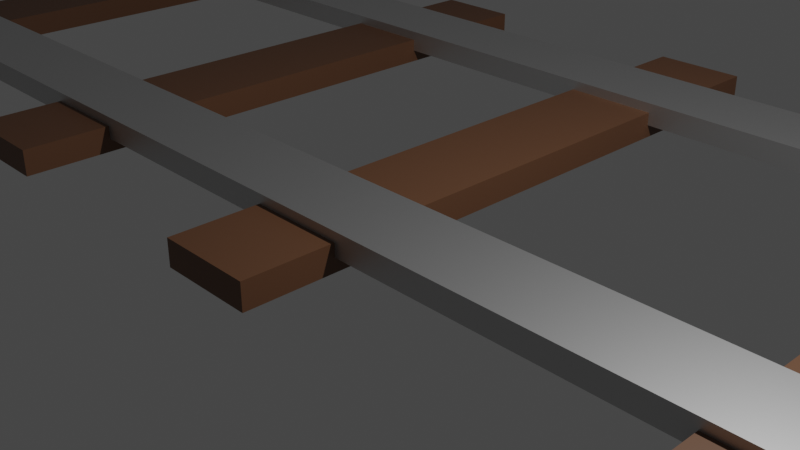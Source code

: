 # Source: vias_de_tren.blend  (saved by Blender 3.4.6; exported with 4.5.12 LTS)
import bpy
from mathutils import Matrix  # noqa: F401  (used for matrix-valued properties, if any)

bpy.ops.wm.read_factory_settings(use_empty=True)
scene = bpy.context.scene
scene.name = 'Scene'

# ---- collections
col_collection = bpy.data.collections.new('Collection'); scene.collection.children.link(col_collection)

# ---- materials (node trees are filled in below, after node groups)
mat_material_001 = bpy.data.materials.new('Material.001')
mat_material_001.use_transparent_shadow = False
mat_material_002 = bpy.data.materials.new('Material.002')
mat_material_002.use_transparent_shadow = False
mat_material = bpy.data.materials.new('Material')
mat_material.alpha_threshold = 0.0
mat_material.use_transparent_shadow = False
mat_material.roughness = 0.5
mat_material.line_color = (0.0, 0.0, 0.0, 1.0)
mat_material_003 = bpy.data.materials.new('Material.003')
mat_material_003.use_transparent_shadow = False
mat_material_004 = bpy.data.materials.new('Material.004')
mat_material_004.use_transparent_shadow = False
mat_material_005 = bpy.data.materials.new('Material.005')
mat_material_005.alpha_threshold = 0.0
mat_material_005.use_transparent_shadow = False
mat_material_005.roughness = 0.5
mat_material_005.line_color = (0.0, 0.0, 0.0, 1.0)
mat_material_006 = bpy.data.materials.new('Material.006')
mat_material_006.alpha_threshold = 0.0
mat_material_006.use_transparent_shadow = False
mat_material_006.roughness = 0.5
mat_material_006.line_color = (0.0, 0.0, 0.0, 1.0)
mat_material_007 = bpy.data.materials.new('Material.007')
mat_material_007.use_transparent_shadow = False
mat_material_008 = bpy.data.materials.new('Material.008')
mat_material_008.use_transparent_shadow = False
mat_material_009 = bpy.data.materials.new('Material.009')
mat_material_009.alpha_threshold = 0.0
mat_material_009.use_transparent_shadow = False
mat_material_009.roughness = 0.5
mat_material_009.line_color = (0.0, 0.0, 0.0, 1.0)
mat_material_010 = bpy.data.materials.new('Material.010')
mat_material_010.alpha_threshold = 0.0
mat_material_010.use_transparent_shadow = False
mat_material_010.roughness = 0.5
mat_material_010.line_color = (0.0, 0.0, 0.0, 1.0)
mat_material_011 = bpy.data.materials.new('Material.011')
mat_material_011.use_transparent_shadow = False
mat_material_012 = bpy.data.materials.new('Material.012')
mat_material_012.use_transparent_shadow = False
mat_material_013 = bpy.data.materials.new('Material.013')
mat_material_013.use_transparent_shadow = False

# ---- material node trees
mat_material_001.use_nodes = True; mat_material_001.node_tree.nodes.clear()
_N = mat_material_001.node_tree.nodes; _L = mat_material_001.node_tree.links
n0 = _N.new('ShaderNodeBsdfPrincipled'); n0.name = 'BSDF Principista'; n0.location = (10, 300)
n0.distribution = 'GGX'
n0.subsurface_method = 'RANDOM_WALK_SKIN'
n0.inputs[0].default_value = (0.6383, 0.6383, 0.6383, 1.0)
n0.inputs[1].default_value = 0.9764
n0.inputs[3].default_value = 1.45
n0.inputs[24].default_value = 0.1118
n0.inputs[27].default_value = (0.0, 0.0, 0.0, 1.0)
n0.inputs[28].default_value = 1.0
n1 = _N.new('ShaderNodeOutputMaterial'); n1.name = 'Material'; n1.location = (300, 300)
_L.new(n0.outputs[0], n1.inputs[0])
n1.is_active_output = True
mat_material_002.use_nodes = True; mat_material_002.node_tree.nodes.clear()
_N = mat_material_002.node_tree.nodes; _L = mat_material_002.node_tree.links
n0 = _N.new('ShaderNodeBsdfPrincipled'); n0.name = 'BSDF Principista'; n0.location = (10, 300)
n0.distribution = 'GGX'
n0.subsurface_method = 'RANDOM_WALK_SKIN'
n0.inputs[0].default_value = (0.1473, 0.06718, 0.03286, 1.0)
n0.inputs[3].default_value = 1.45
n0.inputs[27].default_value = (0.0, 0.0, 0.0, 1.0)
n0.inputs[28].default_value = 1.0
n1 = _N.new('ShaderNodeOutputMaterial'); n1.name = 'Material'; n1.location = (300, 300)
_L.new(n0.outputs[0], n1.inputs[0])
n1.is_active_output = True
mat_material.use_nodes = True; mat_material.node_tree.nodes.clear()
_N = mat_material.node_tree.nodes; _L = mat_material.node_tree.links
n0 = _N.new('ShaderNodeOutputMaterial'); n0.name = 'Material Output'; n0.location = (300, 300)
n1 = _N.new('ShaderNodeBsdfPrincipled'); n1.name = 'Principled BSDF'; n1.location = (10, 300)
n1.distribution = 'GGX'
n1.subsurface_method = 'RANDOM_WALK_SKIN'
n1.inputs[1].default_value = 1.0
n1.inputs[3].default_value = 1.45
n1.inputs[27].default_value = (0.0, 0.0, 0.0, 1.0)
n1.inputs[28].default_value = 1.0
_L.new(n1.outputs[0], n0.inputs[0])
n0.is_active_output = True
mat_material_003.use_nodes = True; mat_material_003.node_tree.nodes.clear()
_N = mat_material_003.node_tree.nodes; _L = mat_material_003.node_tree.links
n0 = _N.new('ShaderNodeBsdfPrincipled'); n0.name = 'BSDF Principista'; n0.location = (10, 300)
n0.distribution = 'GGX'
n0.subsurface_method = 'RANDOM_WALK_SKIN'
n0.inputs[0].default_value = (0.5705, 0.0, 0.0, 1.0)
n0.inputs[1].default_value = 1.0
n0.inputs[3].default_value = 1.45
n0.inputs[27].default_value = (0.0, 0.0, 0.0, 1.0)
n0.inputs[28].default_value = 1.0
n1 = _N.new('ShaderNodeOutputMaterial'); n1.name = 'Material'; n1.location = (300, 300)
_L.new(n0.outputs[0], n1.inputs[0])
n1.is_active_output = True
mat_material_004.use_nodes = True; mat_material_004.node_tree.nodes.clear()
_N = mat_material_004.node_tree.nodes; _L = mat_material_004.node_tree.links
n0 = _N.new('ShaderNodeBsdfPrincipled'); n0.name = 'BSDF Principista'; n0.location = (10, 300)
n0.distribution = 'GGX'
n0.subsurface_method = 'RANDOM_WALK_SKIN'
n0.inputs[0].default_value = (0.5705, 0.0, 0.0, 1.0)
n0.inputs[1].default_value = 1.0
n0.inputs[3].default_value = 1.45
n0.inputs[27].default_value = (0.0, 0.0, 0.0, 1.0)
n0.inputs[28].default_value = 1.0
n1 = _N.new('ShaderNodeOutputMaterial'); n1.name = 'Material'; n1.location = (300, 300)
_L.new(n0.outputs[0], n1.inputs[0])
n1.is_active_output = True
mat_material_005.use_nodes = True; mat_material_005.node_tree.nodes.clear()
_N = mat_material_005.node_tree.nodes; _L = mat_material_005.node_tree.links
n0 = _N.new('ShaderNodeOutputMaterial'); n0.name = 'Material Output'; n0.location = (300, 300)
n1 = _N.new('ShaderNodeBsdfPrincipled'); n1.name = 'Principled BSDF'; n1.location = (10, 300)
n1.distribution = 'GGX'
n1.subsurface_method = 'RANDOM_WALK_SKIN'
n1.inputs[1].default_value = 1.0
n1.inputs[3].default_value = 1.45
n1.inputs[27].default_value = (0.0, 0.0, 0.0, 1.0)
n1.inputs[28].default_value = 1.0
_L.new(n1.outputs[0], n0.inputs[0])
n0.is_active_output = True
mat_material_006.use_nodes = True; mat_material_006.node_tree.nodes.clear()
_N = mat_material_006.node_tree.nodes; _L = mat_material_006.node_tree.links
n0 = _N.new('ShaderNodeOutputMaterial'); n0.name = 'Material Output'; n0.location = (300, 300)
n1 = _N.new('ShaderNodeBsdfPrincipled'); n1.name = 'Principled BSDF'; n1.location = (10, 300)
n1.distribution = 'GGX'
n1.subsurface_method = 'RANDOM_WALK_SKIN'
n1.inputs[1].default_value = 1.0
n1.inputs[3].default_value = 1.45
n1.inputs[27].default_value = (0.0, 0.0, 0.0, 1.0)
n1.inputs[28].default_value = 1.0
_L.new(n1.outputs[0], n0.inputs[0])
n0.is_active_output = True
mat_material_007.use_nodes = True; mat_material_007.node_tree.nodes.clear()
_N = mat_material_007.node_tree.nodes; _L = mat_material_007.node_tree.links
n0 = _N.new('ShaderNodeBsdfPrincipled'); n0.name = 'BSDF Principista'; n0.location = (10, 300)
n0.distribution = 'GGX'
n0.subsurface_method = 'RANDOM_WALK_SKIN'
n0.inputs[0].default_value = (0.5705, 0.0, 0.0, 1.0)
n0.inputs[1].default_value = 1.0
n0.inputs[3].default_value = 1.45
n0.inputs[27].default_value = (0.0, 0.0, 0.0, 1.0)
n0.inputs[28].default_value = 1.0
n1 = _N.new('ShaderNodeOutputMaterial'); n1.name = 'Material'; n1.location = (300, 300)
_L.new(n0.outputs[0], n1.inputs[0])
n1.is_active_output = True
mat_material_008.use_nodes = True; mat_material_008.node_tree.nodes.clear()
_N = mat_material_008.node_tree.nodes; _L = mat_material_008.node_tree.links
n0 = _N.new('ShaderNodeBsdfPrincipled'); n0.name = 'BSDF Principista'; n0.location = (10, 300)
n0.distribution = 'GGX'
n0.subsurface_method = 'RANDOM_WALK_SKIN'
n0.inputs[0].default_value = (0.5705, 0.0, 0.0, 1.0)
n0.inputs[1].default_value = 1.0
n0.inputs[3].default_value = 1.45
n0.inputs[27].default_value = (0.0, 0.0, 0.0, 1.0)
n0.inputs[28].default_value = 1.0
n1 = _N.new('ShaderNodeOutputMaterial'); n1.name = 'Material'; n1.location = (300, 300)
_L.new(n0.outputs[0], n1.inputs[0])
n1.is_active_output = True
mat_material_009.use_nodes = True; mat_material_009.node_tree.nodes.clear()
_N = mat_material_009.node_tree.nodes; _L = mat_material_009.node_tree.links
n0 = _N.new('ShaderNodeOutputMaterial'); n0.name = 'Material Output'; n0.location = (300, 300)
n1 = _N.new('ShaderNodeBsdfPrincipled'); n1.name = 'Principled BSDF'; n1.location = (10, 300)
n1.distribution = 'GGX'
n1.subsurface_method = 'RANDOM_WALK_SKIN'
n1.inputs[1].default_value = 1.0
n1.inputs[3].default_value = 1.45
n1.inputs[27].default_value = (0.0, 0.0, 0.0, 1.0)
n1.inputs[28].default_value = 1.0
_L.new(n1.outputs[0], n0.inputs[0])
n0.is_active_output = True
mat_material_010.use_nodes = True; mat_material_010.node_tree.nodes.clear()
_N = mat_material_010.node_tree.nodes; _L = mat_material_010.node_tree.links
n0 = _N.new('ShaderNodeOutputMaterial'); n0.name = 'Material Output'; n0.location = (300, 300)
n1 = _N.new('ShaderNodeBsdfPrincipled'); n1.name = 'Principled BSDF'; n1.location = (10, 300)
n1.distribution = 'GGX'
n1.subsurface_method = 'RANDOM_WALK_SKIN'
n1.inputs[1].default_value = 1.0
n1.inputs[3].default_value = 1.45
n1.inputs[27].default_value = (0.0, 0.0, 0.0, 1.0)
n1.inputs[28].default_value = 1.0
_L.new(n1.outputs[0], n0.inputs[0])
n0.is_active_output = True
mat_material_011.use_nodes = True; mat_material_011.node_tree.nodes.clear()
_N = mat_material_011.node_tree.nodes; _L = mat_material_011.node_tree.links
n0 = _N.new('ShaderNodeBsdfPrincipled'); n0.name = 'BSDF Principista'; n0.location = (10, 300)
n0.distribution = 'GGX'
n0.subsurface_method = 'RANDOM_WALK_SKIN'
n0.inputs[0].default_value = (0.0, 0.0, 0.0, 1.0)
n0.inputs[3].default_value = 1.45
n0.inputs[27].default_value = (0.0, 0.0, 0.0, 1.0)
n0.inputs[28].default_value = 1.0
n1 = _N.new('ShaderNodeOutputMaterial'); n1.name = 'Material'; n1.location = (300, 300)
_L.new(n0.outputs[0], n1.inputs[0])
n1.is_active_output = True
mat_material_012.use_nodes = True; mat_material_012.node_tree.nodes.clear()
_N = mat_material_012.node_tree.nodes; _L = mat_material_012.node_tree.links
n0 = _N.new('ShaderNodeBsdfPrincipled'); n0.name = 'BSDF Principista'; n0.location = (10, 300)
n0.distribution = 'GGX'
n0.subsurface_method = 'RANDOM_WALK_SKIN'
n0.inputs[0].default_value = (1.0, 0.001572, 0.0, 1.0)
n0.inputs[3].default_value = 1.45
n0.inputs[27].default_value = (0.0, 0.0, 0.0, 1.0)
n0.inputs[28].default_value = 1.0
n1 = _N.new('ShaderNodeOutputMaterial'); n1.name = 'Material'; n1.location = (300, 300)
_L.new(n0.outputs[0], n1.inputs[0])
n1.is_active_output = True
mat_material_013.use_nodes = True; mat_material_013.node_tree.nodes.clear()
_N = mat_material_013.node_tree.nodes; _L = mat_material_013.node_tree.links
n0 = _N.new('ShaderNodeBsdfPrincipled'); n0.name = 'BSDF Principista'; n0.location = (10, 300)
n0.distribution = 'GGX'
n0.subsurface_method = 'RANDOM_WALK_SKIN'
n0.inputs[0].default_value = (0.0008766, 1.0, 0.0, 1.0)
n0.inputs[3].default_value = 1.45
n0.inputs[27].default_value = (0.0, 0.0, 0.0, 1.0)
n0.inputs[28].default_value = 1.0
n1 = _N.new('ShaderNodeOutputMaterial'); n1.name = 'Material'; n1.location = (300, 300)
_L.new(n0.outputs[0], n1.inputs[0])
n1.is_active_output = True

# ---- world
world_world = bpy.data.worlds.new('World'); scene.world = world_world
world_world.use_nodes = True; world_world.node_tree.nodes.clear()
_N = world_world.node_tree.nodes; _L = world_world.node_tree.links
n0 = _N.new('ShaderNodeOutputWorld'); n0.name = 'World Output'; n0.location = (300, 300)
n1 = _N.new('ShaderNodeBackground'); n1.name = 'Background'; n1.location = (10, 300)
n1.inputs[0].default_value = (0.05088, 0.05088, 0.05088, 1.0)
_L.new(n1.outputs[0], n0.inputs[0])
n0.is_active_output = True
world_world.color = (0.05088, 0.05088, 0.05088)
world_world.use_sun_shadow = False
world_world.sun_shadow_jitter_overblur = 0.0

# ---- cameras
cam_camera = bpy.data.cameras.new('Camera')
cam_camera.clip_end = 100.0
cam_camera.ortho_scale = 7.314

# ---- lights
light_light = bpy.data.lights.new('Light', 'POINT')
light_light.transmission_factor = 0.0
light_light.energy = 1000.0
light_light.shadow_soft_size = 0.1
light_light.shadow_maximum_resolution = 0.006
light_light.use_absolute_resolution = True

# ---- meshes
me_cubo = bpy.data.meshes.new('Cubo')
me_cubo.from_pydata([(-14.54, -0.4987, -0.1408), (-14.54, -0.4987, 0.1408), (-14.54, 0.4987, -0.1408), (-14.54, 0.4987, 0.1408), (14.54, -0.4987, -0.1408), (14.54, -0.4987, 0.1408), (14.54, 0.4987, -0.1408), (14.54, 0.4987, 0.1408)], [], [(0, 1, 3, 2), (2, 3, 7, 6), (6, 7, 5, 4), (4, 5, 1, 0), (2, 6, 4, 0), (7, 3, 1, 5)])
_uv = me_cubo.uv_layers.new(name='MapaUV')
_uv.uv.foreach_set('vector', [0.375, 0.0, 0.625, 0.0, 0.625, 0.25, 0.375, 0.25, 0.375, 0.25, 0.625, 0.25, 0.625, 0.5, 0.375, 0.5, 0.375, 0.5, 0.625, 0.5, 0.625, 0.75, 0.375, 0.75, 0.375, 0.75, 0.625, 0.75, 0.625, 1.0, 0.375, 1.0, 0.125, 0.5, 0.375, 0.5, 0.375, 0.75, 0.125, 0.75, 0.625, 0.5, 0.875, 0.5, 0.875, 0.75, 0.625, 0.75])
me_cubo.materials.append(mat_material_001)
me_cubo.update()
me_cubo_001 = bpy.data.meshes.new('Cubo.001')
me_cubo_001.from_pydata([(-14.54, -0.4987, -0.1408), (-14.54, -0.4987, 0.1408), (-14.54, 0.4987, -0.1408), (-14.54, 0.4987, 0.1408), (14.54, -0.4987, -0.1408), (14.54, -0.4987, 0.1408), (14.54, 0.4987, -0.1408), (14.54, 0.4987, 0.1408)], [], [(0, 1, 3, 2), (2, 3, 7, 6), (6, 7, 5, 4), (4, 5, 1, 0), (2, 6, 4, 0), (7, 3, 1, 5)])
_uv = me_cubo_001.uv_layers.new(name='MapaUV')
_uv.uv.foreach_set('vector', [0.375, 0.0, 0.625, 0.0, 0.625, 0.25, 0.375, 0.25, 0.375, 0.25, 0.625, 0.25, 0.625, 0.5, 0.375, 0.5, 0.375, 0.5, 0.625, 0.5, 0.625, 0.75, 0.375, 0.75, 0.375, 0.75, 0.625, 0.75, 0.625, 1.0, 0.375, 1.0, 0.125, 0.5, 0.375, 0.5, 0.375, 0.75, 0.125, 0.75, 0.625, 0.5, 0.875, 0.5, 0.875, 0.75, 0.625, 0.75])
me_cubo_001.materials.append(mat_material_001)
me_cubo_001.update()
me_cubo_002 = bpy.data.meshes.new('Cubo.002')
me_cubo_002.from_pydata([(-0.5854, -4.036, -0.1614), (-0.5854, -4.036, 0.1614), (-0.5854, 4.036, -0.1614), (-0.5854, 4.036, 0.1614), (0.5854, -4.036, -0.1614), (0.5854, -4.036, 0.1614), (0.5854, 4.036, -0.1614), (0.5854, 4.036, 0.1614)], [], [(0, 1, 3, 2), (2, 3, 7, 6), (6, 7, 5, 4), (4, 5, 1, 0), (2, 6, 4, 0), (7, 3, 1, 5)])
_uv = me_cubo_002.uv_layers.new(name='MapaUV')
_uv.uv.foreach_set('vector', [0.375, 0.0, 0.625, 0.0, 0.625, 0.25, 0.375, 0.25, 0.375, 0.25, 0.625, 0.25, 0.625, 0.5, 0.375, 0.5, 0.375, 0.5, 0.625, 0.5, 0.625, 0.75, 0.375, 0.75, 0.375, 0.75, 0.625, 0.75, 0.625, 1.0, 0.375, 1.0, 0.125, 0.5, 0.375, 0.5, 0.375, 0.75, 0.125, 0.75, 0.625, 0.5, 0.875, 0.5, 0.875, 0.75, 0.625, 0.75])
me_cubo_002.materials.append(mat_material_002)
me_cubo_002.update()
me_cubo_003 = bpy.data.meshes.new('Cubo.003')
me_cubo_003.from_pydata([(-0.5854, -4.036, -0.1614), (-0.5854, -4.036, 0.1614), (-0.5854, 4.036, -0.1614), (-0.5854, 4.036, 0.1614), (0.5854, -4.036, -0.1614), (0.5854, -4.036, 0.1614), (0.5854, 4.036, -0.1614), (0.5854, 4.036, 0.1614)], [], [(0, 1, 3, 2), (2, 3, 7, 6), (6, 7, 5, 4), (4, 5, 1, 0), (2, 6, 4, 0), (7, 3, 1, 5)])
_uv = me_cubo_003.uv_layers.new(name='MapaUV')
_uv.uv.foreach_set('vector', [0.375, 0.0, 0.625, 0.0, 0.625, 0.25, 0.375, 0.25, 0.375, 0.25, 0.625, 0.25, 0.625, 0.5, 0.375, 0.5, 0.375, 0.5, 0.625, 0.5, 0.625, 0.75, 0.375, 0.75, 0.375, 0.75, 0.625, 0.75, 0.625, 1.0, 0.375, 1.0, 0.125, 0.5, 0.375, 0.5, 0.375, 0.75, 0.125, 0.75, 0.625, 0.5, 0.875, 0.5, 0.875, 0.75, 0.625, 0.75])
me_cubo_003.materials.append(mat_material_002)
me_cubo_003.update()
me_cubo_004 = bpy.data.meshes.new('Cubo.004')
me_cubo_004.from_pydata([(-0.5854, -4.036, -0.1614), (-0.5854, -4.036, 0.1614), (-0.5854, 4.036, -0.1614), (-0.5854, 4.036, 0.1614), (0.5854, -4.036, -0.1614), (0.5854, -4.036, 0.1614), (0.5854, 4.036, -0.1614), (0.5854, 4.036, 0.1614)], [], [(0, 1, 3, 2), (2, 3, 7, 6), (6, 7, 5, 4), (4, 5, 1, 0), (2, 6, 4, 0), (7, 3, 1, 5)])
_uv = me_cubo_004.uv_layers.new(name='MapaUV')
_uv.uv.foreach_set('vector', [0.375, 0.0, 0.625, 0.0, 0.625, 0.25, 0.375, 0.25, 0.375, 0.25, 0.625, 0.25, 0.625, 0.5, 0.375, 0.5, 0.375, 0.5, 0.625, 0.5, 0.625, 0.75, 0.375, 0.75, 0.375, 0.75, 0.625, 0.75, 0.625, 1.0, 0.375, 1.0, 0.125, 0.5, 0.375, 0.5, 0.375, 0.75, 0.125, 0.75, 0.625, 0.5, 0.875, 0.5, 0.875, 0.75, 0.625, 0.75])
me_cubo_004.materials.append(mat_material_002)
me_cubo_004.update()
me_cubo_005 = bpy.data.meshes.new('Cubo.005')
me_cubo_005.from_pydata([(-0.5854, -4.036, -0.1614), (-0.5854, -4.036, 0.1614), (-0.5854, 4.036, -0.1614), (-0.5854, 4.036, 0.1614), (0.5854, -4.036, -0.1614), (0.5854, -4.036, 0.1614), (0.5854, 4.036, -0.1614), (0.5854, 4.036, 0.1614)], [], [(0, 1, 3, 2), (2, 3, 7, 6), (6, 7, 5, 4), (4, 5, 1, 0), (2, 6, 4, 0), (7, 3, 1, 5)])
_uv = me_cubo_005.uv_layers.new(name='MapaUV')
_uv.uv.foreach_set('vector', [0.375, 0.0, 0.625, 0.0, 0.625, 0.25, 0.375, 0.25, 0.375, 0.25, 0.625, 0.25, 0.625, 0.5, 0.375, 0.5, 0.375, 0.5, 0.625, 0.5, 0.625, 0.75, 0.375, 0.75, 0.375, 0.75, 0.625, 0.75, 0.625, 1.0, 0.375, 1.0, 0.125, 0.5, 0.375, 0.5, 0.375, 0.75, 0.125, 0.75, 0.625, 0.5, 0.875, 0.5, 0.875, 0.75, 0.625, 0.75])
me_cubo_005.materials.append(mat_material_002)
me_cubo_005.update()
me_cubo_006 = bpy.data.meshes.new('Cubo.006')
me_cubo_006.from_pydata([(-0.5854, -4.036, -0.1614), (-0.5854, -4.036, 0.1614), (-0.5854, 4.036, -0.1614), (-0.5854, 4.036, 0.1614), (0.5854, -4.036, -0.1614), (0.5854, -4.036, 0.1614), (0.5854, 4.036, -0.1614), (0.5854, 4.036, 0.1614)], [], [(0, 1, 3, 2), (2, 3, 7, 6), (6, 7, 5, 4), (4, 5, 1, 0), (2, 6, 4, 0), (7, 3, 1, 5)])
_uv = me_cubo_006.uv_layers.new(name='MapaUV')
_uv.uv.foreach_set('vector', [0.375, 0.0, 0.625, 0.0, 0.625, 0.25, 0.375, 0.25, 0.375, 0.25, 0.625, 0.25, 0.625, 0.5, 0.375, 0.5, 0.375, 0.5, 0.625, 0.5, 0.625, 0.75, 0.375, 0.75, 0.375, 0.75, 0.625, 0.75, 0.625, 1.0, 0.375, 1.0, 0.125, 0.5, 0.375, 0.5, 0.375, 0.75, 0.125, 0.75, 0.625, 0.5, 0.875, 0.5, 0.875, 0.75, 0.625, 0.75])
me_cubo_006.materials.append(mat_material_002)
me_cubo_006.update()
me_cubo_007 = bpy.data.meshes.new('Cubo.007')
me_cubo_007.from_pydata([(-0.5854, -4.036, -0.1614), (-0.5854, -4.036, 0.1614), (-0.5854, 4.036, -0.1614), (-0.5854, 4.036, 0.1614), (0.5854, -4.036, -0.1614), (0.5854, -4.036, 0.1614), (0.5854, 4.036, -0.1614), (0.5854, 4.036, 0.1614)], [], [(0, 1, 3, 2), (2, 3, 7, 6), (6, 7, 5, 4), (4, 5, 1, 0), (2, 6, 4, 0), (7, 3, 1, 5)])
_uv = me_cubo_007.uv_layers.new(name='MapaUV')
_uv.uv.foreach_set('vector', [0.375, 0.0, 0.625, 0.0, 0.625, 0.25, 0.375, 0.25, 0.375, 0.25, 0.625, 0.25, 0.625, 0.5, 0.375, 0.5, 0.375, 0.5, 0.625, 0.5, 0.625, 0.75, 0.375, 0.75, 0.375, 0.75, 0.625, 0.75, 0.625, 1.0, 0.375, 1.0, 0.125, 0.5, 0.375, 0.5, 0.375, 0.75, 0.125, 0.75, 0.625, 0.5, 0.875, 0.5, 0.875, 0.75, 0.625, 0.75])
me_cubo_007.materials.append(mat_material_002)
me_cubo_007.update()
me_cubo_010 = bpy.data.meshes.new('Cubo.010')
me_cubo_010.from_pydata([(-0.4807, -0.4307, -0.8265), (-0.4807, -0.4307, 0.8265), (-0.4807, 0.4307, -0.8265), (-0.4807, 0.4307, 0.8265), (0.4807, -0.4307, -0.8265), (0.4807, -0.4307, 0.8265), (0.4807, 0.4307, -0.8265), (0.4807, 0.4307, 0.8265)], [], [(0, 1, 3, 2), (2, 3, 7, 6), (6, 7, 5, 4), (4, 5, 1, 0), (2, 6, 4, 0), (7, 3, 1, 5)])
_uv = me_cubo_010.uv_layers.new(name='MapaUV')
_uv.uv.foreach_set('vector', [0.375, 0.0, 0.625, 0.0, 0.625, 0.25, 0.375, 0.25, 0.375, 0.25, 0.625, 0.25, 0.625, 0.5, 0.375, 0.5, 0.375, 0.5, 0.625, 0.5, 0.625, 0.75, 0.375, 0.75, 0.375, 0.75, 0.625, 0.75, 0.625, 1.0, 0.375, 1.0, 0.125, 0.5, 0.375, 0.5, 0.375, 0.75, 0.125, 0.75, 0.625, 0.5, 0.875, 0.5, 0.875, 0.75, 0.625, 0.75])
me_cubo_010.materials.append(mat_material)
me_cubo_010.update()
me_cubo_008 = bpy.data.meshes.new('Cubo.008')
me_cubo_008.from_pydata([(-0.4807, -0.4307, -0.8265), (-0.4807, -0.4307, 0.8265), (-0.4807, 0.4307, -0.8265), (-0.4807, 0.4307, 0.8265), (0.4807, -0.4307, -0.8265), (0.4807, -0.4307, 0.8265), (0.4807, 0.4307, -0.8265), (0.4807, 0.4307, 0.8265)], [], [(0, 1, 3, 2), (2, 3, 7, 6), (6, 7, 5, 4), (4, 5, 1, 0), (2, 6, 4, 0), (7, 3, 1, 5)])
_uv = me_cubo_008.uv_layers.new(name='MapaUV')
_uv.uv.foreach_set('vector', [0.375, 0.0, 0.625, 0.0, 0.625, 0.25, 0.375, 0.25, 0.375, 0.25, 0.625, 0.25, 0.625, 0.5, 0.375, 0.5, 0.375, 0.5, 0.625, 0.5, 0.625, 0.75, 0.375, 0.75, 0.375, 0.75, 0.625, 0.75, 0.625, 1.0, 0.375, 1.0, 0.125, 0.5, 0.375, 0.5, 0.375, 0.75, 0.125, 0.75, 0.625, 0.5, 0.875, 0.5, 0.875, 0.75, 0.625, 0.75])
me_cubo_008.materials.append(mat_material_003)
me_cubo_008.update()
me_cubo_009 = bpy.data.meshes.new('Cubo.009')
me_cubo_009.from_pydata([(-0.4807, -0.4307, -0.8265), (-0.4807, -0.4307, 0.8265), (-0.4807, 0.4307, -0.8265), (-0.4807, 0.4307, 0.8265), (0.4807, -0.4307, -0.8265), (0.4807, -0.4307, 0.8265), (0.4807, 0.4307, -0.8265), (0.4807, 0.4307, 0.8265)], [], [(0, 1, 3, 2), (2, 3, 7, 6), (6, 7, 5, 4), (4, 5, 1, 0), (2, 6, 4, 0), (7, 3, 1, 5)])
_uv = me_cubo_009.uv_layers.new(name='MapaUV')
_uv.uv.foreach_set('vector', [0.375, 0.0, 0.625, 0.0, 0.625, 0.25, 0.375, 0.25, 0.375, 0.25, 0.625, 0.25, 0.625, 0.5, 0.375, 0.5, 0.375, 0.5, 0.625, 0.5, 0.625, 0.75, 0.375, 0.75, 0.375, 0.75, 0.625, 0.75, 0.625, 1.0, 0.375, 1.0, 0.125, 0.5, 0.375, 0.5, 0.375, 0.75, 0.125, 0.75, 0.625, 0.5, 0.875, 0.5, 0.875, 0.75, 0.625, 0.75])
me_cubo_009.materials.append(mat_material_004)
me_cubo_009.update()
me_cubo_011 = bpy.data.meshes.new('Cubo.011')
me_cubo_011.from_pydata([(-0.4807, -0.4307, -0.8265), (-0.4807, -0.4307, 0.8265), (-0.4807, 0.4307, -0.8265), (-0.4807, 0.4307, 0.8265), (0.4807, -0.4307, -0.8265), (0.4807, -0.4307, 0.8265), (0.4807, 0.4307, -0.8265), (0.4807, 0.4307, 0.8265)], [], [(0, 1, 3, 2), (2, 3, 7, 6), (6, 7, 5, 4), (4, 5, 1, 0), (2, 6, 4, 0), (7, 3, 1, 5)])
_uv = me_cubo_011.uv_layers.new(name='MapaUV')
_uv.uv.foreach_set('vector', [0.375, 0.0, 0.625, 0.0, 0.625, 0.25, 0.375, 0.25, 0.375, 0.25, 0.625, 0.25, 0.625, 0.5, 0.375, 0.5, 0.375, 0.5, 0.625, 0.5, 0.625, 0.75, 0.375, 0.75, 0.375, 0.75, 0.625, 0.75, 0.625, 1.0, 0.375, 1.0, 0.125, 0.5, 0.375, 0.5, 0.375, 0.75, 0.125, 0.75, 0.625, 0.5, 0.875, 0.5, 0.875, 0.75, 0.625, 0.75])
me_cubo_011.materials.append(mat_material_005)
me_cubo_011.update()
me_cubo_012 = bpy.data.meshes.new('Cubo.012')
me_cubo_012.from_pydata([(-0.4807, -0.4307, -0.8265), (-0.4807, -0.4307, 0.8265), (-0.4807, 0.4307, -0.8265), (-0.4807, 0.4307, 0.8265), (0.4807, -0.4307, -0.8265), (0.4807, -0.4307, 0.8265), (0.4807, 0.4307, -0.8265), (0.4807, 0.4307, 0.8265)], [], [(0, 1, 3, 2), (2, 3, 7, 6), (6, 7, 5, 4), (4, 5, 1, 0), (2, 6, 4, 0), (7, 3, 1, 5)])
_uv = me_cubo_012.uv_layers.new(name='MapaUV')
_uv.uv.foreach_set('vector', [0.375, 0.0, 0.625, 0.0, 0.625, 0.25, 0.375, 0.25, 0.375, 0.25, 0.625, 0.25, 0.625, 0.5, 0.375, 0.5, 0.375, 0.5, 0.625, 0.5, 0.625, 0.75, 0.375, 0.75, 0.375, 0.75, 0.625, 0.75, 0.625, 1.0, 0.375, 1.0, 0.125, 0.5, 0.375, 0.5, 0.375, 0.75, 0.125, 0.75, 0.625, 0.5, 0.875, 0.5, 0.875, 0.75, 0.625, 0.75])
me_cubo_012.materials.append(mat_material_006)
me_cubo_012.update()
me_cubo_013 = bpy.data.meshes.new('Cubo.013')
me_cubo_013.from_pydata([(-0.4807, -0.4307, -0.8265), (-0.4807, -0.4307, 0.8265), (-0.4807, 0.4307, -0.8265), (-0.4807, 0.4307, 0.8265), (0.4807, -0.4307, -0.8265), (0.4807, -0.4307, 0.8265), (0.4807, 0.4307, -0.8265), (0.4807, 0.4307, 0.8265)], [], [(0, 1, 3, 2), (2, 3, 7, 6), (6, 7, 5, 4), (4, 5, 1, 0), (2, 6, 4, 0), (7, 3, 1, 5)])
_uv = me_cubo_013.uv_layers.new(name='MapaUV')
_uv.uv.foreach_set('vector', [0.375, 0.0, 0.625, 0.0, 0.625, 0.25, 0.375, 0.25, 0.375, 0.25, 0.625, 0.25, 0.625, 0.5, 0.375, 0.5, 0.375, 0.5, 0.625, 0.5, 0.625, 0.75, 0.375, 0.75, 0.375, 0.75, 0.625, 0.75, 0.625, 1.0, 0.375, 1.0, 0.125, 0.5, 0.375, 0.5, 0.375, 0.75, 0.125, 0.75, 0.625, 0.5, 0.875, 0.5, 0.875, 0.75, 0.625, 0.75])
me_cubo_013.materials.append(mat_material_007)
me_cubo_013.update()
me_cubo_014 = bpy.data.meshes.new('Cubo.014')
me_cubo_014.from_pydata([(-0.4807, -0.4307, -0.8265), (-0.4807, -0.4307, 0.8265), (-0.4807, 0.4307, -0.8265), (-0.4807, 0.4307, 0.8265), (0.4807, -0.4307, -0.8265), (0.4807, -0.4307, 0.8265), (0.4807, 0.4307, -0.8265), (0.4807, 0.4307, 0.8265)], [], [(0, 1, 3, 2), (2, 3, 7, 6), (6, 7, 5, 4), (4, 5, 1, 0), (2, 6, 4, 0), (7, 3, 1, 5)])
_uv = me_cubo_014.uv_layers.new(name='MapaUV')
_uv.uv.foreach_set('vector', [0.375, 0.0, 0.625, 0.0, 0.625, 0.25, 0.375, 0.25, 0.375, 0.25, 0.625, 0.25, 0.625, 0.5, 0.375, 0.5, 0.375, 0.5, 0.625, 0.5, 0.625, 0.75, 0.375, 0.75, 0.375, 0.75, 0.625, 0.75, 0.625, 1.0, 0.375, 1.0, 0.125, 0.5, 0.375, 0.5, 0.375, 0.75, 0.125, 0.75, 0.625, 0.5, 0.875, 0.5, 0.875, 0.75, 0.625, 0.75])
me_cubo_014.materials.append(mat_material_008)
me_cubo_014.update()
me_cubo_015 = bpy.data.meshes.new('Cubo.015')
me_cubo_015.from_pydata([(-0.4807, -0.4307, -0.8265), (-0.4807, -0.4307, 0.8265), (-0.4807, 0.4307, -0.8265), (-0.4807, 0.4307, 0.8265), (0.4807, -0.4307, -0.8265), (0.4807, -0.4307, 0.8265), (0.4807, 0.4307, -0.8265), (0.4807, 0.4307, 0.8265)], [], [(0, 1, 3, 2), (2, 3, 7, 6), (6, 7, 5, 4), (4, 5, 1, 0), (2, 6, 4, 0), (7, 3, 1, 5)])
_uv = me_cubo_015.uv_layers.new(name='MapaUV')
_uv.uv.foreach_set('vector', [0.375, 0.0, 0.625, 0.0, 0.625, 0.25, 0.375, 0.25, 0.375, 0.25, 0.625, 0.25, 0.625, 0.5, 0.375, 0.5, 0.375, 0.5, 0.625, 0.5, 0.625, 0.75, 0.375, 0.75, 0.375, 0.75, 0.625, 0.75, 0.625, 1.0, 0.375, 1.0, 0.125, 0.5, 0.375, 0.5, 0.375, 0.75, 0.125, 0.75, 0.625, 0.5, 0.875, 0.5, 0.875, 0.75, 0.625, 0.75])
me_cubo_015.materials.append(mat_material_009)
me_cubo_015.update()
me_cubo_016 = bpy.data.meshes.new('Cubo.016')
me_cubo_016.from_pydata([(-0.4807, -0.4307, -0.8265), (-0.4807, -0.4307, 0.8265), (-0.4807, 0.4307, -0.8265), (-0.4807, 0.4307, 0.8265), (0.4807, -0.4307, -0.8265), (0.4807, -0.4307, 0.8265), (0.4807, 0.4307, -0.8265), (0.4807, 0.4307, 0.8265)], [], [(0, 1, 3, 2), (2, 3, 7, 6), (6, 7, 5, 4), (4, 5, 1, 0), (2, 6, 4, 0), (7, 3, 1, 5)])
_uv = me_cubo_016.uv_layers.new(name='MapaUV')
_uv.uv.foreach_set('vector', [0.375, 0.0, 0.625, 0.0, 0.625, 0.25, 0.375, 0.25, 0.375, 0.25, 0.625, 0.25, 0.625, 0.5, 0.375, 0.5, 0.375, 0.5, 0.625, 0.5, 0.625, 0.75, 0.375, 0.75, 0.375, 0.75, 0.625, 0.75, 0.625, 1.0, 0.375, 1.0, 0.125, 0.5, 0.375, 0.5, 0.375, 0.75, 0.125, 0.75, 0.625, 0.5, 0.875, 0.5, 0.875, 0.75, 0.625, 0.75])
me_cubo_016.materials.append(mat_material_010)
me_cubo_016.update()
me_cubo_018 = bpy.data.meshes.new('Cubo.018')
me_cubo_018.from_pydata([(-0.7609, -2.041, -0.1241), (-0.7609, -2.041, 0.1241), (-0.7609, 2.041, -0.1241), (-0.7609, 2.041, 0.1241), (0.7609, -2.041, -0.1241), (0.7609, -2.041, 0.1241), (0.7609, 2.041, -0.1241), (0.7609, 2.041, 0.1241)], [], [(0, 1, 3, 2), (2, 3, 7, 6), (6, 7, 5, 4), (4, 5, 1, 0), (2, 6, 4, 0), (7, 3, 1, 5)])
_uv = me_cubo_018.uv_layers.new(name='MapaUV')
_uv.uv.foreach_set('vector', [0.375, 0.0, 0.625, 0.0, 0.625, 0.25, 0.375, 0.25, 0.375, 0.25, 0.625, 0.25, 0.625, 0.5, 0.375, 0.5, 0.375, 0.5, 0.625, 0.5, 0.625, 0.75, 0.375, 0.75, 0.375, 0.75, 0.625, 0.75, 0.625, 1.0, 0.375, 1.0, 0.125, 0.5, 0.375, 0.5, 0.375, 0.75, 0.125, 0.75, 0.625, 0.5, 0.875, 0.5, 0.875, 0.75, 0.625, 0.75])
me_cubo_018.materials.append(mat_material_011)
me_cubo_018.materials.append(None)
me_cubo_018.update()
me_cubo_019 = bpy.data.meshes.new('Cubo.019')
me_cubo_019.from_pydata([(-0.7609, -2.041, -0.1241), (-0.7609, -2.041, 0.1241), (-0.7609, 2.041, -0.1241), (-0.7609, 2.041, 0.1241), (0.7609, -2.041, -0.1241), (0.7609, -2.041, 0.1241), (0.7609, 2.041, -0.1241), (0.7609, 2.041, 0.1241)], [], [(0, 1, 3, 2), (2, 3, 7, 6), (6, 7, 5, 4), (4, 5, 1, 0), (2, 6, 4, 0), (7, 3, 1, 5)])
_uv = me_cubo_019.uv_layers.new(name='MapaUV')
_uv.uv.foreach_set('vector', [0.375, 0.0, 0.625, 0.0, 0.625, 0.25, 0.375, 0.25, 0.375, 0.25, 0.625, 0.25, 0.625, 0.5, 0.375, 0.5, 0.375, 0.5, 0.625, 0.5, 0.625, 0.75, 0.375, 0.75, 0.375, 0.75, 0.625, 0.75, 0.625, 1.0, 0.375, 1.0, 0.125, 0.5, 0.375, 0.5, 0.375, 0.75, 0.125, 0.75, 0.625, 0.5, 0.875, 0.5, 0.875, 0.75, 0.625, 0.75])
me_cubo_019.materials.append(mat_material_012)
me_cubo_019.update()
me_cubo_020 = bpy.data.meshes.new('Cubo.020')
me_cubo_020.from_pydata([(-0.7609, -2.041, -0.1241), (-0.7609, -2.041, 0.1241), (-0.7609, 2.041, -0.1241), (-0.7609, 2.041, 0.1241), (0.7609, -2.041, -0.1241), (0.7609, -2.041, 0.1241), (0.7609, 2.041, -0.1241), (0.7609, 2.041, 0.1241)], [], [(0, 1, 3, 2), (2, 3, 7, 6), (6, 7, 5, 4), (4, 5, 1, 0), (2, 6, 4, 0), (7, 3, 1, 5)])
_uv = me_cubo_020.uv_layers.new(name='MapaUV')
_uv.uv.foreach_set('vector', [0.375, 0.0, 0.625, 0.0, 0.625, 0.25, 0.375, 0.25, 0.375, 0.25, 0.625, 0.25, 0.625, 0.5, 0.375, 0.5, 0.375, 0.5, 0.625, 0.5, 0.625, 0.75, 0.375, 0.75, 0.375, 0.75, 0.625, 0.75, 0.625, 1.0, 0.375, 1.0, 0.125, 0.5, 0.375, 0.5, 0.375, 0.75, 0.125, 0.75, 0.625, 0.5, 0.875, 0.5, 0.875, 0.75, 0.625, 0.75])
me_cubo_020.materials.append(mat_material_013)
me_cubo_020.update()

# ---- objects
ob_light = bpy.data.objects.new('Light', light_light)
ob_camera = bpy.data.objects.new('Camera', cam_camera)
ob_cubo = bpy.data.objects.new('Cubo', me_cubo)
ob_cubo_001 = bpy.data.objects.new('Cubo.001', me_cubo_001)
ob_cubo_002 = bpy.data.objects.new('Cubo.002', me_cubo_002)
ob_cubo_003 = bpy.data.objects.new('Cubo.003', me_cubo_003)
ob_cubo_004 = bpy.data.objects.new('Cubo.004', me_cubo_004)
ob_cubo_005 = bpy.data.objects.new('Cubo.005', me_cubo_005)
ob_cubo_006 = bpy.data.objects.new('Cubo.006', me_cubo_006)
ob_cubo_007 = bpy.data.objects.new('Cubo.007', me_cubo_007)
ob_cubo_008 = bpy.data.objects.new('Cubo.008', me_cubo_010)
ob_cubo_009 = bpy.data.objects.new('Cubo.009', me_cubo_008)
ob_cubo_010 = bpy.data.objects.new('Cubo.010', me_cubo_009)
ob_cubo_011 = bpy.data.objects.new('Cubo.011', me_cubo_011)
ob_cubo_012 = bpy.data.objects.new('Cubo.012', me_cubo_012)
ob_cubo_013 = bpy.data.objects.new('Cubo.013', me_cubo_013)
ob_cubo_014 = bpy.data.objects.new('Cubo.014', me_cubo_014)
ob_cubo_015 = bpy.data.objects.new('Cubo.015', me_cubo_015)
ob_cubo_016 = bpy.data.objects.new('Cubo.016', me_cubo_016)
ob_cubo_017 = bpy.data.objects.new('Cubo.017', me_cubo_018)
ob_cubo_018 = bpy.data.objects.new('Cubo.018', me_cubo_019)
ob_cubo_019 = bpy.data.objects.new('Cubo.019', me_cubo_020)

# ---- transforms, parenting, visibility, modifiers, constraints
ob_light.location = (4.076, 1.005, 5.904)
ob_light.rotation_euler = (0.6503, 0.05522, 1.866)
ob_light.lock_rotations_4d = False
ob_light.empty_display_type = 'ARROWS'
ob_light.color = (0.0, 0.0, 0.0, 0.0)
ob_light.lineart.crease_threshold = 0.0
ob_camera.location = (7.359, -6.926, 4.958)
ob_camera.rotation_euler = (1.109, 0.0, 0.8149)
ob_camera.lock_rotations_4d = False
ob_camera.empty_display_type = 'ARROWS'
ob_camera.color = (0.0, 0.0, 0.0, 0.0)
ob_camera.display_type = 'WIRE'
ob_camera.lineart.crease_threshold = 0.0
ob_cubo.location = (-5.529, -0.519, 0.1408)
ob_cubo_001.location = (-5.529, 4.485, 0.1408)
ob_cubo_002.location = (-18.75, 1.933, 0.0)
ob_cubo_003.location = (-14.64, 1.933, 0.0)
ob_cubo_004.location = (-9.499, 1.933, 0.0)
ob_cubo_005.location = (4.746, 1.933, 0.0)
ob_cubo_006.location = (-0.3904, 1.933, 0.0)
ob_cubo_007.location = (-4.506, 1.933, 0.0)
ob_cubo_008.location = (7.565, 5.85, 0.8265)
ob_cubo_009.location = (7.565, 5.85, 2.421)
ob_cubo_010.location = (7.565, 5.85, 5.645)
ob_cubo_011.location = (7.565, 5.85, 4.05)
ob_cubo_012.location = (7.565, 5.85, 10.47)
ob_cubo_013.location = (7.565, 5.85, 12.06)
ob_cubo_014.location = (7.565, 5.85, 8.836)
ob_cubo_015.location = (7.565, 5.85, 7.242)
ob_cubo_016.location = (7.565, 5.85, 13.6)
ob_cubo_017.location = (7.547, 6.405, 12.85)
ob_cubo_017.rotation_euler = (-1.571, -1.571, 0.0)
ob_cubo_018.location = (9.102, 6.405, 14.02)
ob_cubo_018.rotation_euler = (-1.571, -1.571, 0.0)
ob_cubo_018.scale = (0.5602, 0.2274, 1.0)
ob_cubo_019.location = (6.066, 6.405, 14.02)
ob_cubo_019.rotation_euler = (-1.571, -1.571, 0.0)
ob_cubo_019.scale = (0.5602, 0.2274, 1.0)

# ---- collection membership
col_collection.objects.link(ob_light)
col_collection.objects.link(ob_camera)
col_collection.objects.link(ob_cubo)
col_collection.objects.link(ob_cubo_001)
col_collection.objects.link(ob_cubo_002)
col_collection.objects.link(ob_cubo_003)
col_collection.objects.link(ob_cubo_004)
col_collection.objects.link(ob_cubo_005)
col_collection.objects.link(ob_cubo_006)
col_collection.objects.link(ob_cubo_007)
col_collection.objects.link(ob_cubo_008)
col_collection.objects.link(ob_cubo_009)
col_collection.objects.link(ob_cubo_010)
col_collection.objects.link(ob_cubo_011)
col_collection.objects.link(ob_cubo_012)
col_collection.objects.link(ob_cubo_013)
col_collection.objects.link(ob_cubo_014)
col_collection.objects.link(ob_cubo_015)
col_collection.objects.link(ob_cubo_016)
col_collection.objects.link(ob_cubo_017)
col_collection.objects.link(ob_cubo_018)
col_collection.objects.link(ob_cubo_019)

# ---- scene / render settings (as saved in the file)
scene.camera = ob_camera
scene.frame_start = 1; scene.frame_end = 250; scene.frame_set(1)
scene.render.engine = 'BLENDER_EEVEE_NEXT'
scene.cycles.sampling_pattern = 'TABULATED_SOBOL'
scene.cycles.use_light_tree = False
scene.view_settings.view_transform = 'Filmic'
bpy.context.view_layer.update()
